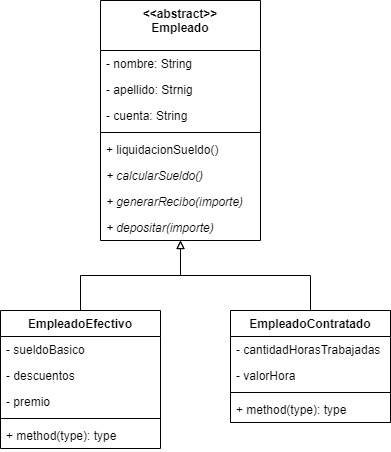

The diagram above was exported from draw.io. Its source (the exported page's mxGraphModel, read from the mxfile embedded in the PNG):
<mxGraphModel dx="569" dy="806" grid="1" gridSize="10" guides="1" tooltips="1" connect="1" arrows="1" fold="1" page="1" pageScale="1" pageWidth="827" pageHeight="1169" math="0" shadow="0">
  <root>
    <mxCell id="0" />
    <mxCell id="1" parent="0" />
    <mxCell id="KgmrPCc7lnIcDOxhgRGV-1" value="&lt;&lt;abstract&gt;&gt;&#10;Empleado" style="swimlane;fontStyle=1;align=center;verticalAlign=top;childLayout=stackLayout;horizontal=1;startSize=50;horizontalStack=0;resizeParent=1;resizeParentMax=0;resizeLast=0;collapsible=1;marginBottom=0;" vertex="1" parent="1">
      <mxGeometry x="130" y="60" width="160" height="240" as="geometry" />
    </mxCell>
    <mxCell id="KgmrPCc7lnIcDOxhgRGV-2" value="- nombre: String" style="text;strokeColor=none;fillColor=none;align=left;verticalAlign=top;spacingLeft=4;spacingRight=4;overflow=hidden;rotatable=0;points=[[0,0.5],[1,0.5]];portConstraint=eastwest;" vertex="1" parent="KgmrPCc7lnIcDOxhgRGV-1">
      <mxGeometry y="50" width="160" height="26" as="geometry" />
    </mxCell>
    <mxCell id="KgmrPCc7lnIcDOxhgRGV-19" value="- apellido: Strnig" style="text;strokeColor=none;fillColor=none;align=left;verticalAlign=top;spacingLeft=4;spacingRight=4;overflow=hidden;rotatable=0;points=[[0,0.5],[1,0.5]];portConstraint=eastwest;" vertex="1" parent="KgmrPCc7lnIcDOxhgRGV-1">
      <mxGeometry y="76" width="160" height="26" as="geometry" />
    </mxCell>
    <mxCell id="KgmrPCc7lnIcDOxhgRGV-20" value="- cuenta: String" style="text;strokeColor=none;fillColor=none;align=left;verticalAlign=top;spacingLeft=4;spacingRight=4;overflow=hidden;rotatable=0;points=[[0,0.5],[1,0.5]];portConstraint=eastwest;" vertex="1" parent="KgmrPCc7lnIcDOxhgRGV-1">
      <mxGeometry y="102" width="160" height="26" as="geometry" />
    </mxCell>
    <mxCell id="KgmrPCc7lnIcDOxhgRGV-3" value="" style="line;strokeWidth=1;fillColor=none;align=left;verticalAlign=middle;spacingTop=-1;spacingLeft=3;spacingRight=3;rotatable=0;labelPosition=right;points=[];portConstraint=eastwest;" vertex="1" parent="KgmrPCc7lnIcDOxhgRGV-1">
      <mxGeometry y="128" width="160" height="8" as="geometry" />
    </mxCell>
    <mxCell id="KgmrPCc7lnIcDOxhgRGV-4" value="+ liquidacionSueldo()" style="text;strokeColor=none;fillColor=none;align=left;verticalAlign=top;spacingLeft=4;spacingRight=4;overflow=hidden;rotatable=0;points=[[0,0.5],[1,0.5]];portConstraint=eastwest;" vertex="1" parent="KgmrPCc7lnIcDOxhgRGV-1">
      <mxGeometry y="136" width="160" height="26" as="geometry" />
    </mxCell>
    <mxCell id="KgmrPCc7lnIcDOxhgRGV-15" value="+ calcularSueldo()" style="text;strokeColor=none;fillColor=none;align=left;verticalAlign=top;spacingLeft=4;spacingRight=4;overflow=hidden;rotatable=0;points=[[0,0.5],[1,0.5]];portConstraint=eastwest;fontStyle=2" vertex="1" parent="KgmrPCc7lnIcDOxhgRGV-1">
      <mxGeometry y="162" width="160" height="26" as="geometry" />
    </mxCell>
    <mxCell id="KgmrPCc7lnIcDOxhgRGV-16" value="+ generarRecibo(importe)" style="text;strokeColor=none;fillColor=none;align=left;verticalAlign=top;spacingLeft=4;spacingRight=4;overflow=hidden;rotatable=0;points=[[0,0.5],[1,0.5]];portConstraint=eastwest;fontStyle=2" vertex="1" parent="KgmrPCc7lnIcDOxhgRGV-1">
      <mxGeometry y="188" width="160" height="26" as="geometry" />
    </mxCell>
    <mxCell id="KgmrPCc7lnIcDOxhgRGV-17" value="+ depositar(importe)" style="text;strokeColor=none;fillColor=none;align=left;verticalAlign=top;spacingLeft=4;spacingRight=4;overflow=hidden;rotatable=0;points=[[0,0.5],[1,0.5]];portConstraint=eastwest;fontStyle=2" vertex="1" parent="KgmrPCc7lnIcDOxhgRGV-1">
      <mxGeometry y="214" width="160" height="26" as="geometry" />
    </mxCell>
    <mxCell id="KgmrPCc7lnIcDOxhgRGV-13" style="edgeStyle=orthogonalEdgeStyle;rounded=0;orthogonalLoop=1;jettySize=auto;html=1;endArrow=block;endFill=0;" edge="1" parent="1" source="KgmrPCc7lnIcDOxhgRGV-5" target="KgmrPCc7lnIcDOxhgRGV-1">
      <mxGeometry relative="1" as="geometry" />
    </mxCell>
    <mxCell id="KgmrPCc7lnIcDOxhgRGV-5" value="EmpleadoEfectivo" style="swimlane;fontStyle=1;align=center;verticalAlign=top;childLayout=stackLayout;horizontal=1;startSize=26;horizontalStack=0;resizeParent=1;resizeParentMax=0;resizeLast=0;collapsible=1;marginBottom=0;" vertex="1" parent="1">
      <mxGeometry x="30" y="370" width="160" height="138" as="geometry" />
    </mxCell>
    <mxCell id="KgmrPCc7lnIcDOxhgRGV-6" value="- sueldoBasico" style="text;strokeColor=none;fillColor=none;align=left;verticalAlign=top;spacingLeft=4;spacingRight=4;overflow=hidden;rotatable=0;points=[[0,0.5],[1,0.5]];portConstraint=eastwest;" vertex="1" parent="KgmrPCc7lnIcDOxhgRGV-5">
      <mxGeometry y="26" width="160" height="26" as="geometry" />
    </mxCell>
    <mxCell id="KgmrPCc7lnIcDOxhgRGV-21" value="- descuentos" style="text;strokeColor=none;fillColor=none;align=left;verticalAlign=top;spacingLeft=4;spacingRight=4;overflow=hidden;rotatable=0;points=[[0,0.5],[1,0.5]];portConstraint=eastwest;" vertex="1" parent="KgmrPCc7lnIcDOxhgRGV-5">
      <mxGeometry y="52" width="160" height="26" as="geometry" />
    </mxCell>
    <mxCell id="KgmrPCc7lnIcDOxhgRGV-22" value="- premio" style="text;strokeColor=none;fillColor=none;align=left;verticalAlign=top;spacingLeft=4;spacingRight=4;overflow=hidden;rotatable=0;points=[[0,0.5],[1,0.5]];portConstraint=eastwest;" vertex="1" parent="KgmrPCc7lnIcDOxhgRGV-5">
      <mxGeometry y="78" width="160" height="26" as="geometry" />
    </mxCell>
    <mxCell id="KgmrPCc7lnIcDOxhgRGV-7" value="" style="line;strokeWidth=1;fillColor=none;align=left;verticalAlign=middle;spacingTop=-1;spacingLeft=3;spacingRight=3;rotatable=0;labelPosition=right;points=[];portConstraint=eastwest;" vertex="1" parent="KgmrPCc7lnIcDOxhgRGV-5">
      <mxGeometry y="104" width="160" height="8" as="geometry" />
    </mxCell>
    <mxCell id="KgmrPCc7lnIcDOxhgRGV-8" value="+ method(type): type" style="text;strokeColor=none;fillColor=none;align=left;verticalAlign=top;spacingLeft=4;spacingRight=4;overflow=hidden;rotatable=0;points=[[0,0.5],[1,0.5]];portConstraint=eastwest;" vertex="1" parent="KgmrPCc7lnIcDOxhgRGV-5">
      <mxGeometry y="112" width="160" height="26" as="geometry" />
    </mxCell>
    <mxCell id="KgmrPCc7lnIcDOxhgRGV-14" style="edgeStyle=orthogonalEdgeStyle;rounded=0;orthogonalLoop=1;jettySize=auto;html=1;endArrow=block;endFill=0;" edge="1" parent="1" source="KgmrPCc7lnIcDOxhgRGV-9" target="KgmrPCc7lnIcDOxhgRGV-1">
      <mxGeometry relative="1" as="geometry" />
    </mxCell>
    <mxCell id="KgmrPCc7lnIcDOxhgRGV-9" value="EmpleadoContratado" style="swimlane;fontStyle=1;align=center;verticalAlign=top;childLayout=stackLayout;horizontal=1;startSize=26;horizontalStack=0;resizeParent=1;resizeParentMax=0;resizeLast=0;collapsible=1;marginBottom=0;" vertex="1" parent="1">
      <mxGeometry x="260" y="370" width="160" height="112" as="geometry" />
    </mxCell>
    <mxCell id="KgmrPCc7lnIcDOxhgRGV-10" value="- cantidadHorasTrabajadas" style="text;strokeColor=none;fillColor=none;align=left;verticalAlign=top;spacingLeft=4;spacingRight=4;overflow=hidden;rotatable=0;points=[[0,0.5],[1,0.5]];portConstraint=eastwest;" vertex="1" parent="KgmrPCc7lnIcDOxhgRGV-9">
      <mxGeometry y="26" width="160" height="26" as="geometry" />
    </mxCell>
    <mxCell id="KgmrPCc7lnIcDOxhgRGV-18" value="- valorHora" style="text;strokeColor=none;fillColor=none;align=left;verticalAlign=top;spacingLeft=4;spacingRight=4;overflow=hidden;rotatable=0;points=[[0,0.5],[1,0.5]];portConstraint=eastwest;" vertex="1" parent="KgmrPCc7lnIcDOxhgRGV-9">
      <mxGeometry y="52" width="160" height="26" as="geometry" />
    </mxCell>
    <mxCell id="KgmrPCc7lnIcDOxhgRGV-11" value="" style="line;strokeWidth=1;fillColor=none;align=left;verticalAlign=middle;spacingTop=-1;spacingLeft=3;spacingRight=3;rotatable=0;labelPosition=right;points=[];portConstraint=eastwest;" vertex="1" parent="KgmrPCc7lnIcDOxhgRGV-9">
      <mxGeometry y="78" width="160" height="8" as="geometry" />
    </mxCell>
    <mxCell id="KgmrPCc7lnIcDOxhgRGV-12" value="+ method(type): type" style="text;strokeColor=none;fillColor=none;align=left;verticalAlign=top;spacingLeft=4;spacingRight=4;overflow=hidden;rotatable=0;points=[[0,0.5],[1,0.5]];portConstraint=eastwest;" vertex="1" parent="KgmrPCc7lnIcDOxhgRGV-9">
      <mxGeometry y="86" width="160" height="26" as="geometry" />
    </mxCell>
  </root>
</mxGraphModel>